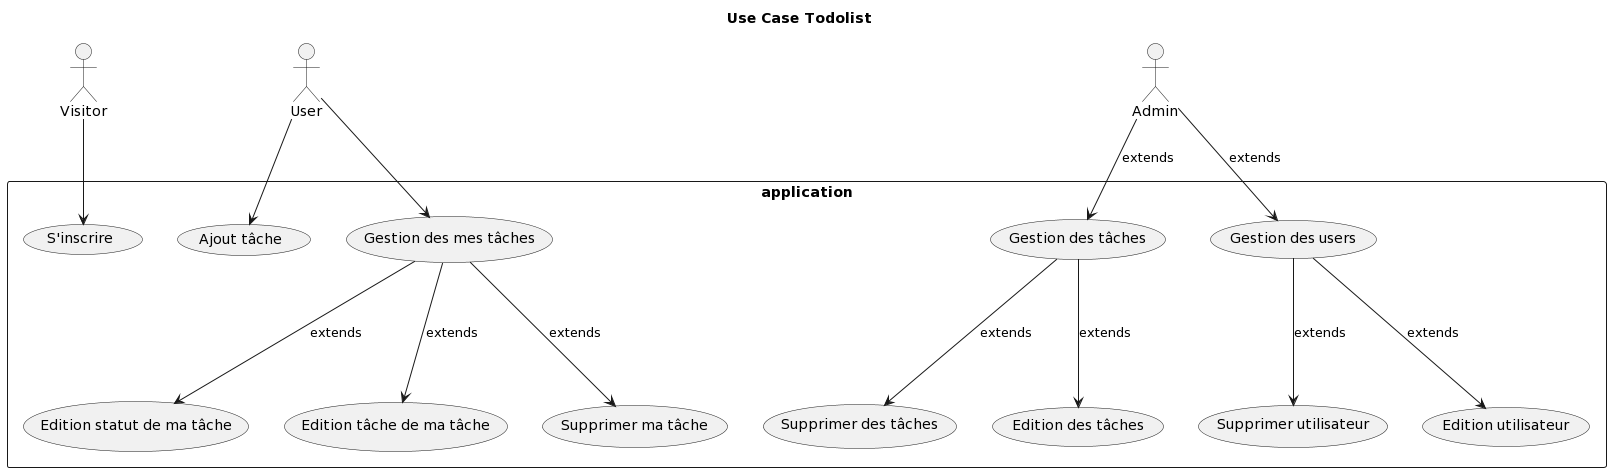

The diagram above was rendered by PlantUML. Its source (embedded in the PNG):
@startuml
title Use Case Todolist

  skinparam packageStyle rect
  skinparam shadowing false

  actor Visitor as visitor
  actor User as user
  actor Admin as admin

  rectangle application {
      (S'inscrire) as registerUser
      (Ajout tâche) as addTask
      (Gestion des mes tâches) as manageMyTasks
      (Edition statut de ma tâche) as editMyTasksStatus
      (Edition tâche de ma tâche) as editMyTaskContent
      (Supprimer ma tâche) as deleteMyTask
      (Gestion des tâches) as manageTasks
      (Edition des tâches) as editTaskContent
      (Supprimer des tâches) as deleteTask
      (Gestion des users) as manageUsers
      (Edition utilisateur) as editUsers
      (Supprimer utilisateur) as deleteUsers
  }

  visitor --> registerUser
  user --> addTask
  user --> manageMyTasks
  manageMyTasks ---> editMyTasksStatus: extends
  manageMyTasks ---> editMyTaskContent: extends
  manageMyTasks ---> deleteMyTask: extends
  admin --> manageTasks: extends
  admin --> manageUsers: extends
  manageTasks ---> editTaskContent: extends
  manageTasks ---> deleteTask: extends
  manageUsers ---> editUsers: extends
  manageUsers ---> deleteUsers: extends
@enduml